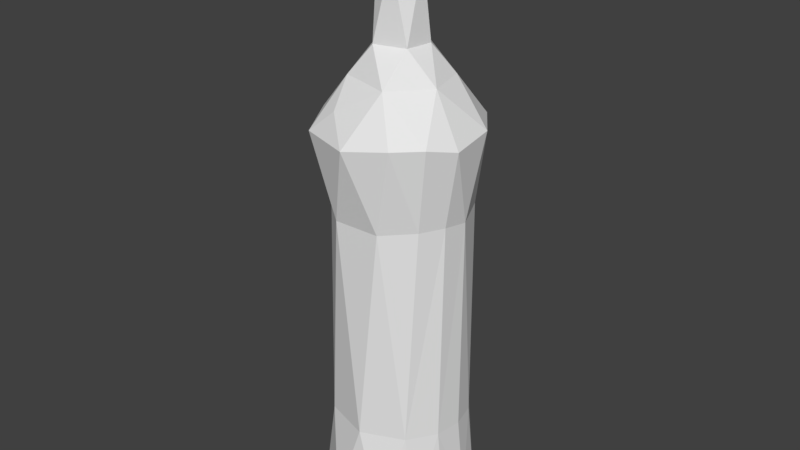 # Source: VodkaBottle.blend  (saved by Blender 2.79.0; exported with 4.5.12 LTS)
import bpy
from mathutils import Matrix  # noqa: F401  (used for matrix-valued properties, if any)

bpy.ops.wm.read_factory_settings(use_empty=True)
scene = bpy.context.scene
scene.name = 'Scene'

# ---- collections
col_collection_1 = bpy.data.collections.new('Collection 1'); scene.collection.children.link(col_collection_1)

# ---- world
world_world = bpy.data.worlds.new('World'); scene.world = world_world
world_world.color = (0.05088, 0.05088, 0.05088)
world_world.use_sun_shadow = False
world_world.sun_shadow_jitter_overblur = 0.0
world_world.cycles.sampling_method = 'MANUAL'

# ---- meshes
me_cylinder_001 = bpy.data.meshes.new('Cylinder.001')
me_cylinder_001.from_pydata([(0.2835, 0.9565, -2.981), (0.9441, 0.3853, -2.981), (0.8809, -0.4857, -2.981), (0.9782, -0.7116, 3.126), (0.1247, -1.045, -2.982), (0.007714, -1.242, 3.032), (-0.8206, -0.6503, -2.979), (-0.8073, -0.9616, 3.022), (-0.9976, 0.1614, -2.98), (-1.098, 0.5527, 3.029), (-0.5832, 0.8488, -2.981), (-0.5713, 1.049, 2.981), (-0.1157, 1.132, -2.752), (0.193, 0.2506, 6.0), (0.3069, -0.05156, 6.0), (0.07277, -0.3139, 6.0), (-0.2317, -0.2013, 6.0), (-0.3054, 0.08244, 6.0), (-0.09734, 0.2911, 6.0), (-0.1693, 0.2881, 5.714), (0.2528, 0.216, 5.714), (0.04614, 0.3309, 5.314), (-0.1446, -0.2796, 5.714), (0.3266, 0.01544, 5.314), (-0.2958, -0.1392, 5.314), (-0.3124, -0.06506, 5.714), (0.2887, -0.1241, 5.714), (0.0831, -0.3239, 5.314), (-0.2581, 0.1859, 5.314), (0.1234, -0.2942, 5.714), (-0.04946, 1.185, 3.047), (0.3295, 1.084, -2.755), (0.7139, 0.8794, -2.748), (0.9984, 0.5343, -2.758), (1.131, 0.1074, -2.748), (1.09, -0.3315, -2.753), (0.8787, -0.7328, -2.758), (0.4378, -1.075, -2.749), (-0.3251, -1.134, -2.746), (-0.9778, -0.6408, -2.746), (-1.15, -0.1267, -2.748), (-1.081, 0.4214, -2.754), (-0.6554, 0.9469, -2.759), (0.1161, 0.3671, 4.2), (-0.1844, 0.3405, 4.202), (-0.1657, -0.3919, 4.204), (0.3694, 0.141, 4.202), (-0.4069, 0.03453, 4.203), (0.3108, -0.2718, 4.205), (0.7253, -0.1859, 3.745), (-0.484, -0.5368, 3.767), (-0.4028, -0.8966, 3.372), (0.735, 0.9233, 3.101), (0.6068, 0.3913, 3.773), (0.6385, -1.038, 3.125), (0.2614, -0.7078, 3.743), (-0.01799, 0.8008, 3.658), (1.178, -0.2945, 3.027), (-0.8176, 0.8949, 3.339), (1.136, 0.375, 3.107), (-0.6943, 0.134, 3.749), (-1.201, -0.2544, 3.074), (0.3445, 1.124, 3.137), (-0.354, 0.5704, 3.773), (0.9918, -0.2939, 1.892), (0.3786, -0.9757, 1.845), (-0.3361, -0.9811, 1.84), (-0.9803, 0.1236, 1.844), (-0.7052, 0.6572, 1.819), (-0.4005, 0.9075, -1.425), (-0.3342, 0.9067, 1.852), (-0.008462, 0.9997, -1.427), (0.3789, 0.9409, -1.423), (0.7233, 0.733, -1.429), (0.963, 0.4103, -1.423), (1.06, 0.02583, -1.426), (1.0, -0.3779, -1.429), (0.7281, -0.7995, -1.423), (0.09846, -1.078, -1.421), (-0.6026, -0.8542, -1.421), (-0.9021, -0.4694, -1.423), (-1.007, 0.01633, -1.427), (-0.8032, 0.5892, -1.43), (0.3514, 0.9181, 1.879), (0.8159, -0.6424, 1.891), (1.034, 0.08752, 1.842), (0.8158, 0.5995, 1.882), (-0.8387, -0.5362, 1.866), (-0.009135, 0.9673, 1.897)], [], [(53, 46, 49), (32, 1, 0), (38, 6, 4), (40, 8, 6), (41, 10, 8), (10, 12, 0), (55, 45, 50), (50, 45, 47), (63, 44, 56), (50, 47, 60), (56, 44, 43), (55, 48, 45), (49, 48, 55), (19, 13, 20), (29, 15, 22), (22, 16, 25), (20, 14, 26), (25, 17, 19), (26, 15, 29), (46, 23, 48), (45, 24, 47), (44, 21, 43), (43, 21, 46), (48, 27, 45), (47, 28, 44), (24, 25, 28), (23, 26, 27), (27, 22, 24), (21, 20, 23), (28, 19, 21), (58, 63, 56), (61, 60, 9), (9, 58, 11), (58, 60, 63), (30, 56, 62), (50, 60, 61), (52, 53, 59), (59, 49, 57), (51, 55, 50), (1, 2, 4, 6, 8, 10, 0), (38, 39, 6), (12, 31, 0), (31, 32, 0), (1, 32, 33), (33, 34, 1), (4, 2, 36, 37), (2, 35, 36), (47, 44, 63, 60), (4, 37, 38), (39, 40, 6), (8, 40, 41), (10, 41, 42), (42, 12, 10), (53, 43, 46), (49, 46, 48), (53, 56, 43), (15, 14, 13, 18, 17, 16), (19, 18, 13), (19, 17, 18), (22, 15, 16), (20, 13, 14), (25, 16, 17), (26, 14, 15), (47, 24, 28), (48, 23, 27), (45, 27, 24), (46, 21, 23), (44, 28, 21), (28, 25, 19), (27, 26, 29), (23, 20, 26), (24, 22, 25), (27, 29, 22), (21, 19, 20), (55, 54, 3, 49), (7, 51, 50), (53, 52, 62, 56), (56, 30, 11, 58), (5, 54, 55), (35, 2, 1, 34), (57, 49, 3), (9, 60, 58), (7, 5, 51), (61, 7, 50), (51, 5, 55), (49, 59, 53), (67, 82, 81), (87, 80, 79), (66, 79, 78), (65, 78, 77), (85, 75, 74), (86, 74, 73), (69, 82, 68, 70), (81, 80, 87, 67), (67, 68, 82), (77, 76, 64, 84), (66, 87, 79), (65, 66, 78), (84, 65, 77), (76, 75, 85, 64), (73, 72, 83, 86), (86, 85, 74), (72, 71, 88, 83), (88, 71, 69, 70), (66, 5, 7), (66, 65, 5), (5, 65, 54), (65, 84, 54), (3, 84, 64), (54, 84, 3), (57, 3, 64), (64, 85, 57), (86, 59, 85), (52, 86, 83), (62, 83, 88), (30, 88, 70), (11, 70, 68), (9, 68, 67), (87, 61, 67), (87, 66, 7), (7, 61, 87), (9, 67, 61), (9, 11, 68), (11, 30, 70), (30, 62, 88), (62, 52, 83), (52, 59, 86), (57, 85, 59), (37, 78, 38), (79, 38, 78), (38, 79, 39), (79, 80, 39), (39, 80, 40), (80, 81, 40), (40, 81, 41), (81, 82, 41), (41, 82, 42), (82, 69, 42), (42, 69, 12), (69, 71, 12), (12, 71, 31), (71, 72, 31), (31, 72, 32), (72, 73, 32), (32, 73, 33), (73, 74, 33), (33, 74, 34), (74, 75, 34), (76, 35, 34), (76, 34, 75), (36, 35, 76), (76, 77, 36), (36, 77, 37), (77, 78, 37)])
_uv = me_cylinder_001.uv_layers.new(name='UVMap')
_uv.uv.foreach_set('vector', [0.3615, 0.786, 0.3626, 0.7896, 0.3588, 0.7874, 0.3412, 0.7611, 0.3386, 0.7621, 0.3413, 0.7587, 0.3322, 0.7714, 0.3291, 0.7726, 0.3326, 0.769, 0.328, 0.7754, 0.3261, 0.7754, 0.3291, 0.7726, 0.3263, 0.7771, 0.3232, 0.7782, 0.3261, 0.7754, 0.3232, 0.7782, 0.3219, 0.781, 0.3194, 0.7807, 0.3561, 0.7897, 0.357, 0.7941, 0.3537, 0.7928, 0.3537, 0.7928, 0.357, 0.7941, 0.3551, 0.7971, 0.3509, 0.7989, 0.354, 0.7995, 0.3499, 0.8012, 0.3537, 0.7928, 0.3551, 0.7971, 0.3517, 0.796, 0.3654, 0.7838, 0.3671, 0.7883, 0.365, 0.7887, 0.3561, 0.7897, 0.3598, 0.7914, 0.357, 0.7941, 0.3588, 0.7874, 0.3598, 0.7914, 0.3561, 0.7897, 0.08606, 0.8519, 0.08538, 0.8663, 0.07738, 0.8605, 0.1115, 0.8265, 0.1178, 0.834, 0.1062, 0.8327, 0.1017, 0.8361, 0.1065, 0.8452, 0.09623, 0.8418, 0.08752, 0.84, 0.07895, 0.8504, 0.07653, 0.8399, 0.09623, 0.8418, 0.1003, 0.8515, 0.09012, 0.8479, 0.07653, 0.8399, 0.06956, 0.8505, 0.07039, 0.84, 0.3626, 0.7896, 0.366, 0.797, 0.3598, 0.7914, 0.357, 0.7941, 0.3621, 0.8005, 0.3551, 0.7971, 0.3671, 0.7883, 0.3683, 0.7958, 0.365, 0.7887, 0.365, 0.7887, 0.3683, 0.7958, 0.3626, 0.7896, 0.3598, 0.7914, 0.3639, 0.7985, 0.357, 0.7941, 0.3551, 0.7971, 0.361, 0.8022, 0.354, 0.7995, 0.08813, 0.8306, 0.09623, 0.8418, 0.08186, 0.837, 0.08124, 0.8253, 0.07653, 0.8399, 0.0693, 0.8253, 0.1006, 0.8184, 0.1062, 0.8327, 0.09286, 0.8273, 0.09059, 0.8254, 0.08752, 0.84, 0.08124, 0.8253, 0.07872, 0.84, 0.08606, 0.8519, 0.07173, 0.847, 0.348, 0.7974, 0.3509, 0.7989, 0.3499, 0.8012, 0.3492, 0.7928, 0.3517, 0.796, 0.3476, 0.7953, 0.3476, 0.7953, 0.348, 0.7974, 0.3461, 0.7979, 0.348, 0.7974, 0.3517, 0.796, 0.3509, 0.7989, 0.3645, 0.7797, 0.3654, 0.7838, 0.3629, 0.781, 0.3537, 0.7928, 0.3517, 0.796, 0.3492, 0.7928, 0.3611, 0.7818, 0.3615, 0.786, 0.3588, 0.7832, 0.3588, 0.7832, 0.3588, 0.7874, 0.3566, 0.7844, 0.3526, 0.7905, 0.3561, 0.7897, 0.3537, 0.7928, 0.3277, 0.7627, 0.3315, 0.7646, 0.3326, 0.769, 0.3291, 0.7726, 0.3251, 0.7719, 0.3227, 0.7687, 0.3239, 0.7646, 0.3322, 0.7714, 0.3297, 0.7738, 0.3291, 0.7726, 0.3437, 0.7576, 0.3424, 0.7595, 0.3413, 0.7587, 0.3424, 0.7595, 0.3412, 0.7611, 0.3413, 0.7587, 0.3386, 0.7621, 0.3412, 0.7611, 0.3399, 0.7626, 0.3399, 0.7626, 0.3387, 0.7642, 0.3386, 0.7621, 0.3326, 0.769, 0.3356, 0.7655, 0.3361, 0.7671, 0.3345, 0.7689, 0.3356, 0.7655, 0.3374, 0.7657, 0.3361, 0.7671, 0.3551, 0.7971, 0.354, 0.7995, 0.3509, 0.7989, 0.3517, 0.796, 0.3326, 0.769, 0.3345, 0.7689, 0.3322, 0.7714, 0.3297, 0.7738, 0.328, 0.7754, 0.3291, 0.7726, 0.3261, 0.7754, 0.328, 0.7754, 0.3263, 0.7771, 0.3232, 0.7782, 0.3263, 0.7771, 0.3241, 0.7792, 0.3241, 0.7792, 0.3219, 0.781, 0.3232, 0.7782, 0.3615, 0.786, 0.365, 0.7887, 0.3626, 0.7896, 0.3588, 0.7874, 0.3626, 0.7896, 0.3598, 0.7914, 0.3615, 0.786, 0.3654, 0.7838, 0.365, 0.7887, 0.1158, 0.8446, 0.1158, 0.8575, 0.1064, 0.863, 0.09843, 0.857, 0.0979, 0.8463, 0.1059, 0.8403, 0.08606, 0.8519, 0.09139, 0.8602, 0.08538, 0.8663, 0.08606, 0.8519, 0.09657, 0.8551, 0.09139, 0.8602, 0.1062, 0.8327, 0.1178, 0.834, 0.1116, 0.8412, 0.08752, 0.84, 0.08843, 0.8505, 0.07895, 0.8504, 0.09623, 0.8418, 0.1065, 0.8452, 0.1003, 0.8515, 0.07653, 0.8399, 0.07895, 0.8504, 0.06956, 0.8505, 0.3551, 0.7971, 0.3621, 0.8005, 0.361, 0.8022, 0.3598, 0.7914, 0.366, 0.797, 0.3639, 0.7985, 0.357, 0.7941, 0.3639, 0.7985, 0.3621, 0.8005, 0.3626, 0.7896, 0.3683, 0.7958, 0.366, 0.797, 0.354, 0.7995, 0.361, 0.8022, 0.3599, 0.8042, 0.08186, 0.837, 0.09623, 0.8418, 0.09012, 0.8479, 0.0693, 0.8253, 0.07653, 0.8399, 0.07039, 0.84, 0.08124, 0.8253, 0.08752, 0.84, 0.07653, 0.8399, 0.08813, 0.8306, 0.1017, 0.8361, 0.09623, 0.8418, 0.1006, 0.8184, 0.1115, 0.8265, 0.1062, 0.8327, 0.07173, 0.847, 0.08606, 0.8519, 0.07738, 0.8605, 0.3561, 0.7897, 0.3542, 0.7868, 0.3555, 0.7857, 0.3588, 0.7874, 0.3506, 0.7904, 0.3526, 0.7905, 0.3537, 0.7928, 0.3615, 0.786, 0.3611, 0.7818, 0.3629, 0.781, 0.3654, 0.7838, 0.3499, 0.8012, 0.3454, 0.8007, 0.3461, 0.7979, 0.348, 0.7974, 0.3525, 0.7882, 0.3542, 0.7868, 0.3561, 0.7897, 0.3374, 0.7657, 0.3356, 0.7655, 0.3386, 0.7621, 0.3387, 0.7642, 0.3566, 0.7844, 0.3588, 0.7874, 0.3555, 0.7857, 0.3476, 0.7953, 0.3517, 0.796, 0.348, 0.7974, 0.3506, 0.7904, 0.3525, 0.7882, 0.3526, 0.7905, 0.3492, 0.7928, 0.3506, 0.7904, 0.3537, 0.7928, 0.3526, 0.7905, 0.3525, 0.7882, 0.3561, 0.7897, 0.3588, 0.7874, 0.3588, 0.7832, 0.3615, 0.786, 0.344, 0.7912, 0.3299, 0.7824, 0.332, 0.7802, 0.1005, 0.8638, 0.06974, 0.8342, 0.07195, 0.8319, 0.1033, 0.8605, 0.07195, 0.8319, 0.07531, 0.8285, 0.1067, 0.8572, 0.07531, 0.8285, 0.07848, 0.8253, 0.3545, 0.7795, 0.343, 0.7685, 0.3443, 0.767, 0.3568, 0.7779, 0.3443, 0.767, 0.3457, 0.7655, 0.3281, 0.7844, 0.3299, 0.7824, 0.3421, 0.7936, 0.3409, 0.7955, 0.332, 0.7802, 0.3336, 0.7784, 0.346, 0.7887, 0.344, 0.7912, 0.344, 0.7912, 0.3421, 0.7936, 0.3299, 0.7824, 0.07848, 0.8253, 0.08078, 0.823, 0.1115, 0.8534, 0.1096, 0.8551, 0.1033, 0.8605, 0.1005, 0.8638, 0.07195, 0.8319, 0.1067, 0.8572, 0.1033, 0.8605, 0.07531, 0.8285, 0.1096, 0.8551, 0.1067, 0.8572, 0.07848, 0.8253, 0.3417, 0.7699, 0.343, 0.7685, 0.3545, 0.7795, 0.3534, 0.7809, 0.3457, 0.7655, 0.3471, 0.7641, 0.359, 0.7761, 0.3568, 0.7779, 0.3568, 0.7779, 0.3545, 0.7795, 0.3443, 0.767, 0.3471, 0.7641, 0.3484, 0.7626, 0.3605, 0.7749, 0.359, 0.7761, 0.3401, 0.7971, 0.3267, 0.786, 0.3281, 0.7844, 0.3409, 0.7955, 0.3479, 0.7862, 0.3525, 0.7882, 0.3506, 0.7904, 0.3479, 0.7862, 0.3501, 0.7838, 0.3525, 0.7882, 0.3525, 0.7882, 0.3501, 0.7838, 0.3542, 0.7868, 0.3501, 0.7838, 0.352, 0.7821, 0.3542, 0.7868, 0.3555, 0.7857, 0.352, 0.7821, 0.3534, 0.7809, 0.3542, 0.7868, 0.352, 0.7821, 0.3555, 0.7857, 0.3566, 0.7844, 0.3555, 0.7857, 0.3534, 0.7809, 0.3534, 0.7809, 0.3545, 0.7795, 0.3566, 0.7844, 0.3568, 0.7779, 0.3588, 0.7832, 0.3545, 0.7795, 0.3611, 0.7818, 0.3568, 0.7779, 0.359, 0.7761, 0.3629, 0.781, 0.359, 0.7761, 0.3605, 0.7749, 0.3454, 0.8007, 0.3401, 0.7971, 0.3409, 0.7955, 0.3461, 0.7979, 0.3409, 0.7955, 0.3421, 0.7936, 0.3476, 0.7953, 0.3421, 0.7936, 0.344, 0.7912, 0.346, 0.7887, 0.3492, 0.7928, 0.344, 0.7912, 0.346, 0.7887, 0.3479, 0.7862, 0.3506, 0.7904, 0.3506, 0.7904, 0.3492, 0.7928, 0.346, 0.7887, 0.3476, 0.7953, 0.344, 0.7912, 0.3492, 0.7928, 0.3476, 0.7953, 0.3461, 0.7979, 0.3421, 0.7936, 0.3461, 0.7979, 0.3454, 0.8007, 0.3409, 0.7955, 0.3645, 0.7797, 0.3629, 0.781, 0.3605, 0.7749, 0.3629, 0.781, 0.3611, 0.7818, 0.359, 0.7761, 0.3611, 0.7818, 0.3588, 0.7832, 0.3568, 0.7779, 0.3566, 0.7844, 0.3545, 0.7795, 0.3588, 0.7832, 0.3345, 0.7689, 0.3378, 0.7741, 0.3322, 0.7714, 0.3353, 0.7767, 0.3322, 0.7714, 0.3378, 0.7741, 0.3322, 0.7714, 0.3353, 0.7767, 0.3297, 0.7738, 0.3353, 0.7767, 0.3336, 0.7784, 0.3297, 0.7738, 0.3297, 0.7738, 0.3336, 0.7784, 0.328, 0.7754, 0.3336, 0.7784, 0.332, 0.7802, 0.328, 0.7754, 0.328, 0.7754, 0.332, 0.7802, 0.3263, 0.7771, 0.332, 0.7802, 0.3299, 0.7824, 0.3263, 0.7771, 0.3263, 0.7771, 0.3299, 0.7824, 0.3241, 0.7792, 0.3299, 0.7824, 0.3281, 0.7844, 0.3241, 0.7792, 0.3241, 0.7792, 0.3281, 0.7844, 0.3219, 0.781, 0.3281, 0.7844, 0.3267, 0.786, 0.3219, 0.781, 0.3437, 0.7576, 0.3484, 0.7626, 0.3424, 0.7595, 0.3484, 0.7626, 0.3471, 0.7641, 0.3424, 0.7595, 0.3424, 0.7595, 0.3471, 0.7641, 0.3412, 0.7611, 0.3471, 0.7641, 0.3457, 0.7655, 0.3412, 0.7611, 0.3412, 0.7611, 0.3457, 0.7655, 0.3399, 0.7626, 0.3457, 0.7655, 0.3443, 0.767, 0.3399, 0.7626, 0.3399, 0.7626, 0.3443, 0.767, 0.3387, 0.7642, 0.3443, 0.767, 0.343, 0.7685, 0.3387, 0.7642, 0.3417, 0.7699, 0.3374, 0.7657, 0.3387, 0.7642, 0.3417, 0.7699, 0.3387, 0.7642, 0.343, 0.7685, 0.3361, 0.7671, 0.3374, 0.7657, 0.3417, 0.7699, 0.3417, 0.7699, 0.34, 0.7717, 0.3361, 0.7671, 0.3361, 0.7671, 0.34, 0.7717, 0.3345, 0.7689, 0.34, 0.7717, 0.3378, 0.7741, 0.3345, 0.7689])
me_cylinder_001.use_remesh_preserve_volume = False
me_cylinder_001.use_remesh_preserve_attributes = False
me_cylinder_001.use_mirror_vertex_groups = False
me_cylinder_001.update()

# ---- objects
ob_vodkabottle = bpy.data.objects.new('VodkaBottle', me_cylinder_001)

# ---- transforms, parenting, visibility, modifiers, constraints
ob_vodkabottle.location = (0.0, 0.0, 0.0)
ob_vodkabottle.lineart.crease_threshold = 0.0

# ---- collection membership
col_collection_1.objects.link(ob_vodkabottle)

# ---- scene / render settings (as saved in the file)
scene.frame_start = 1; scene.frame_end = 250; scene.frame_set(1)
scene.render.engine = 'BLENDER_EEVEE_NEXT'
scene.render.resolution_percentage = 50
scene.render.dither_intensity = 0.0
scene.cycles.use_denoising = False
scene.cycles.samples = 128
scene.cycles.sampling_pattern = 'TABULATED_SOBOL'
scene.cycles.use_adaptive_sampling = False
scene.cycles.use_light_tree = False
scene.cycles.blur_glossy = 0.0
scene.cycles.sample_clamp_indirect = 0.0
scene.view_settings.view_transform = 'Standard'
bpy.context.view_layer.update()

# ---- added for rendering (the .blend has no active camera and no usable light): camera, sun
cam_auto = bpy.data.cameras.new('AutoCamera')
cam_auto.lens = 50.0
cam_auto.sensor_width = 36.0
cam_auto.clip_end = 1000.0
ob_auto_camera = bpy.data.objects.new('AutoCamera', cam_auto)
scene.collection.objects.link(ob_auto_camera)
ob_auto_camera.location = (8.87369, -10.6903, 8.61713)
ob_auto_camera.rotation_euler = (1.09748, -7.21219e-08, 0.694738)
scene.camera = ob_auto_camera
light_auto_sun = bpy.data.lights.new('AutoSun', 'SUN')
light_auto_sun.energy = 3.0
light_auto_sun.angle = 0.0523599
ob_auto_sun = bpy.data.objects.new('AutoSun', light_auto_sun)
scene.collection.objects.link(ob_auto_sun)
ob_auto_sun.rotation_euler = (0.872665, 0.174533, 0.523599)
bpy.context.view_layer.update()

